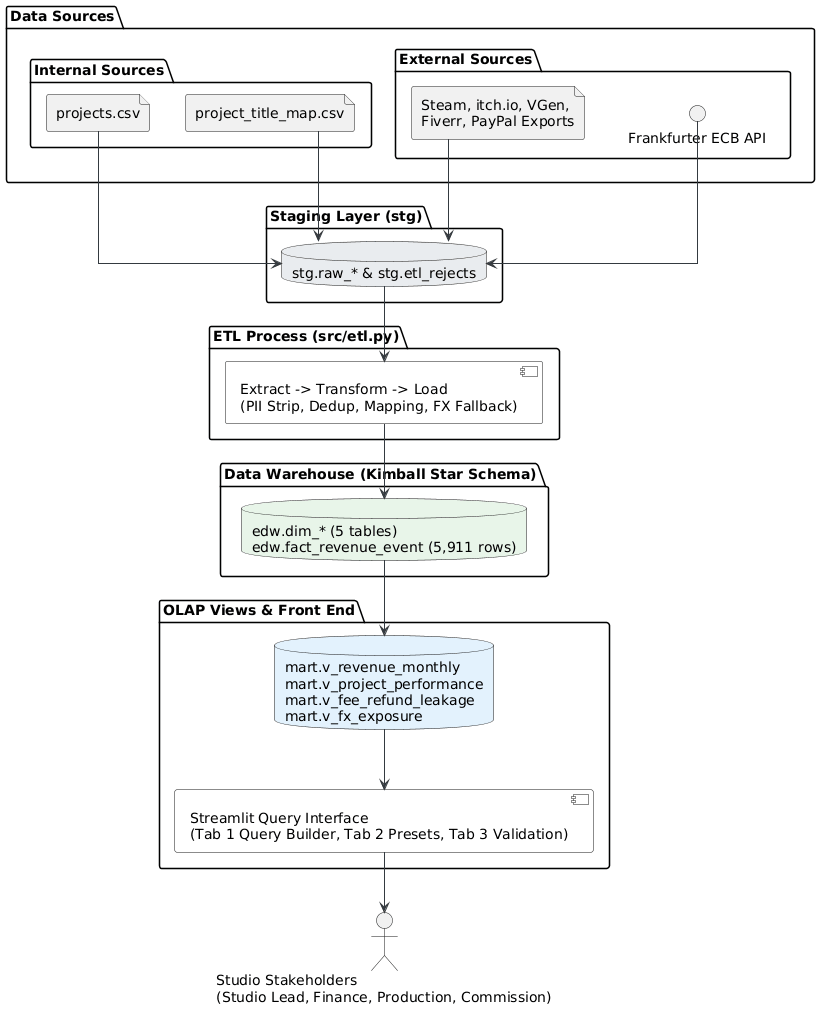

The diagram above was rendered by PlantUML. Its source (embedded in the PNG):
@startuml
skinparam linetype ortho
skinparam shadowing false
skinparam backgroundColor #FFFFFF
skinparam ArrowColor #343A40
top to bottom direction

package "Data Sources" as SOURCES #F8F9FA {
    package "Internal Sources" as INT #FFFFFF {
        file "projects.csv" as P_CSV
        file "project_title_map.csv" as M_CSV
    }
    package "External Sources" as EXT #FFFFFF {
        file "Steam, itch.io, VGen,\nFiverr, PayPal Exports" as PLAT_FILES
        interface "Frankfurter ECB API" as FX_API
    }
}

package "Staging Layer (stg)" as STG #F8F9FA {
    database "stg.raw_* & stg.etl_rejects" as STG_T #E9ECEF
}

package "ETL Process (src/etl.py)" as ETL #F8F9FA {
    component "Extract -> Transform -> Load\n(PII Strip, Dedup, Mapping, FX Fallback)" as ETL_COMP #FFFFFF
}

package "Data Warehouse (Kimball Star Schema)" as EDW #F8F9FA {
    database "edw.dim_* (5 tables)\nedw.fact_revenue_event (5,911 rows)" as EDW_DB #E8F5E9
}

package "OLAP Views & Front End" as OLAP #F8F9FA {
    database "mart.v_revenue_monthly\nmart.v_project_performance\nmart.v_fee_refund_leakage\nmart.v_fx_exposure" as MART_V #E3F2FD
    component "Streamlit Query Interface\n(Tab 1 Query Builder, Tab 2 Presets, Tab 3 Validation)" as UI #FFFFFF
}

actor "Studio Stakeholders\n(Studio Lead, Finance, Production, Commission)" as USR

P_CSV --> STG_T
M_CSV --> STG_T
PLAT_FILES --> STG_T
FX_API --> STG_T
STG_T --> ETL_COMP
ETL_COMP --> EDW_DB
EDW_DB --> MART_V
MART_V --> UI
UI --> USR
@enduml